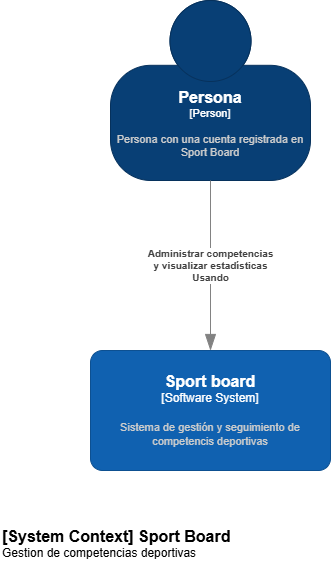

The diagram above was exported from draw.io. Its source (the exported page's mxGraphModel, read from the mxfile embedded in the PNG):
<mxGraphModel dx="1630" dy="929" grid="1" gridSize="10" guides="1" tooltips="1" connect="1" arrows="1" fold="1" page="1" pageScale="1" pageWidth="827" pageHeight="1169" math="0" shadow="0">
  <root>
    <mxCell id="0" />
    <mxCell id="1" parent="0" />
    <object placeholders="1" c4Name="Persona" c4Type="Person" c4Description="Persona con una cuenta registrada en Sport Board" label="&lt;font style=&quot;font-size: 16px&quot;&gt;&lt;b&gt;%c4Name%&lt;/b&gt;&lt;/font&gt;&lt;div&gt;[%c4Type%]&lt;/div&gt;&lt;br&gt;&lt;div&gt;&lt;font style=&quot;font-size: 11px&quot;&gt;&lt;font color=&quot;#cccccc&quot;&gt;%c4Description%&lt;/font&gt;&lt;/div&gt;" id="2">
      <mxCell style="html=1;fontSize=11;dashed=0;whiteSpace=wrap;fillColor=#083F75;strokeColor=#06315C;fontColor=#ffffff;shape=mxgraph.c4.person2;align=center;metaEdit=1;points=[[0.5,0,0],[1,0.5,0],[1,0.75,0],[0.75,1,0],[0.5,1,0],[0.25,1,0],[0,0.75,0],[0,0.5,0]];resizable=0;" vertex="1" parent="1">
        <mxGeometry x="310" y="170" width="200" height="180" as="geometry" />
      </mxCell>
    </object>
    <object placeholders="1" c4Name="Sport board" c4Type="Software System" c4Description="Sistema de gestión y seguimiento de competencis deportivas" label="&lt;font style=&quot;font-size: 16px&quot;&gt;&lt;b&gt;%c4Name%&lt;/b&gt;&lt;/font&gt;&lt;div&gt;[%c4Type%]&lt;/div&gt;&lt;br&gt;&lt;div&gt;&lt;font style=&quot;font-size: 11px&quot;&gt;&lt;font color=&quot;#cccccc&quot;&gt;%c4Description%&lt;/font&gt;&lt;/div&gt;" id="3">
      <mxCell style="rounded=1;whiteSpace=wrap;html=1;labelBackgroundColor=none;fillColor=#1061B0;fontColor=#ffffff;align=center;arcSize=10;strokeColor=#0D5091;metaEdit=1;resizable=0;points=[[0.25,0,0],[0.5,0,0],[0.75,0,0],[1,0.25,0],[1,0.5,0],[1,0.75,0],[0.75,1,0],[0.5,1,0],[0.25,1,0],[0,0.75,0],[0,0.5,0],[0,0.25,0]];" vertex="1" parent="1">
        <mxGeometry x="290" y="520" width="240" height="120" as="geometry" />
      </mxCell>
    </object>
    <object placeholders="1" c4Type="Relationship" c4Description="Administrar competencias &#10;y visualizar estadísticas&#10;Usando" label="&lt;div style=&quot;text-align: left&quot;&gt;&lt;div style=&quot;text-align: center&quot;&gt;&lt;b&gt;%c4Description%&lt;/b&gt;&lt;/div&gt;" id="4">
      <mxCell style="endArrow=blockThin;html=1;fontSize=10;fontColor=#404040;strokeWidth=1;endFill=1;strokeColor=#828282;elbow=vertical;metaEdit=1;endSize=14;startSize=14;jumpStyle=arc;jumpSize=16;rounded=0;edgeStyle=orthogonalEdgeStyle;" edge="1" source="2" target="3" parent="1">
        <mxGeometry width="240" relative="1" as="geometry">
          <mxPoint x="160" y="370" as="sourcePoint" />
          <mxPoint x="209.91999999999996" y="500" as="targetPoint" />
          <mxPoint as="offset" />
        </mxGeometry>
      </mxCell>
    </object>
    <object placeholders="1" c4Name="[System Context] Sport Board" c4Type="ContainerScopeBoundary" c4Description="Gestion de competencias deportivas" label="&lt;font style=&quot;font-size: 16px&quot;&gt;&lt;b&gt;&lt;div style=&quot;text-align: left&quot;&gt;%c4Name%&lt;/div&gt;&lt;/b&gt;&lt;/font&gt;&lt;div style=&quot;text-align: left&quot;&gt;%c4Description%&lt;/div&gt;" id="5">
      <mxCell style="text;html=1;strokeColor=none;fillColor=none;align=left;verticalAlign=top;whiteSpace=wrap;rounded=0;metaEdit=1;allowArrows=0;resizable=1;rotatable=0;connectable=0;recursiveResize=0;expand=0;pointerEvents=0;points=[[0.25,0,0],[0.5,0,0],[0.75,0,0],[1,0.25,0],[1,0.5,0],[1,0.75,0],[0.75,1,0],[0.5,1,0],[0.25,1,0],[0,0.75,0],[0,0.5,0],[0,0.25,0]];" vertex="1" parent="1">
        <mxGeometry x="200" y="690" width="260" height="40" as="geometry" />
      </mxCell>
    </object>
  </root>
</mxGraphModel>